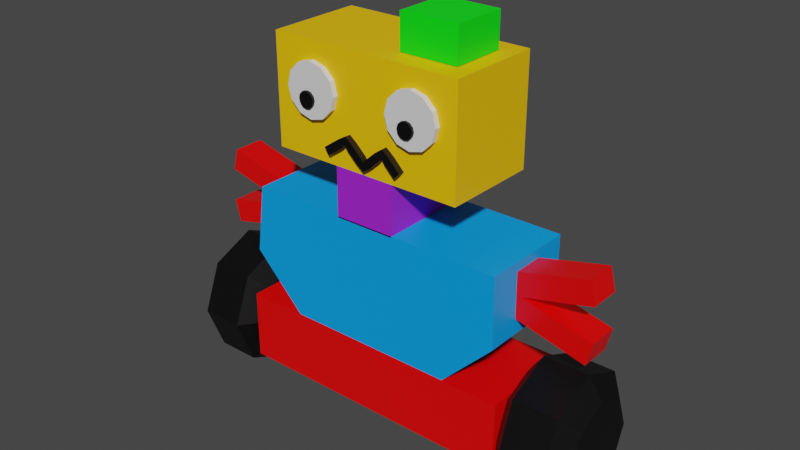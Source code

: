 # Source: Oppenheim.blend  (saved by Blender 2.82.7; exported with 4.5.12 LTS)
import bpy
from mathutils import Matrix  # noqa: F401  (used for matrix-valued properties, if any)

bpy.ops.wm.read_factory_settings(use_empty=True)
scene = bpy.context.scene
scene.name = 'Scene'

# ---- collections
col_collection = bpy.data.collections.new('Collection'); scene.collection.children.link(col_collection)

# ---- materials (node trees are filled in below, after node groups)
mat_oppenred = bpy.data.materials.new('OppenRed')
mat_oppenred.alpha_threshold = 0.0
mat_oppenred.use_transparent_shadow = False
mat_oppenred.diffuse_color = (1.0, 0.0, 0.0, 1.0)
mat_oppenred.line_color = (0.0, 0.0, 0.0, 1.0)
mat_oppenblue = bpy.data.materials.new('OppenBlue')
mat_oppenblue.use_transparent_shadow = False
mat_oppenblue.diffuse_color = (0.0, 0.3467, 1.0, 1.0)
mat_oppenpurple = bpy.data.materials.new('OppenPurple')
mat_oppenpurple.use_transparent_shadow = False
mat_oppenpurple.diffuse_color = (0.3712, 0.0185, 0.7157, 1.0)
mat_oppenyellow = bpy.data.materials.new('OppenYellow')
mat_oppenyellow.use_transparent_shadow = False
mat_oppenyellow.diffuse_color = (1.0, 0.5647, 0.0, 1.0)
mat_oppengreen = bpy.data.materials.new('OppenGreen')
mat_oppengreen.use_transparent_shadow = False
mat_oppengreen.diffuse_color = (0.0, 1.0, 0.006995, 1.0)
mat_oppenblack = bpy.data.materials.new('OppenBlack')
mat_oppenblack.use_transparent_shadow = False
mat_oppenblack.diffuse_color = (0.0, 0.0, 0.0, 1.0)
mat_oppenwhite = bpy.data.materials.new('OppenWhite')
mat_oppenwhite.use_transparent_shadow = False

# ---- material node trees
mat_oppenred.use_nodes = True; mat_oppenred.node_tree.nodes.clear()
_N = mat_oppenred.node_tree.nodes; _L = mat_oppenred.node_tree.links
n0 = _N.new('ShaderNodeOutputMaterial'); n0.name = 'Material Output'; n0.location = (300, 300)
n1 = _N.new('ShaderNodeBsdfPrincipled'); n1.name = 'Principled BSDF'; n1.location = (10, 300)
n1.distribution = 'GGX'
n1.subsurface_method = 'BURLEY'
n1.inputs[0].default_value = (1.0, 0.0, 0.0, 1.0)
n1.inputs[2].default_value = 0.4
n1.inputs[3].default_value = 1.45
n1.inputs[27].default_value = (0.0, 0.0, 0.0, 1.0)
n1.inputs[28].default_value = 1.0
_L.new(n1.outputs[0], n0.inputs[0])
n0.is_active_output = True
mat_oppenblue.use_nodes = True; mat_oppenblue.node_tree.nodes.clear()
_N = mat_oppenblue.node_tree.nodes; _L = mat_oppenblue.node_tree.links
n0 = _N.new('ShaderNodeOutputMaterial'); n0.name = 'Material Output'; n0.location = (300, 300)
n1 = _N.new('ShaderNodeBsdfPrincipled'); n1.name = 'Principled BSDF'; n1.location = (10, 300)
n1.distribution = 'GGX'
n1.subsurface_method = 'BURLEY'
n1.inputs[0].default_value = (0.0, 0.3467, 1.0, 1.0)
n1.inputs[3].default_value = 1.45
n1.inputs[27].default_value = (0.0, 0.0, 0.0, 1.0)
n1.inputs[28].default_value = 1.0
_L.new(n1.outputs[0], n0.inputs[0])
n0.is_active_output = True
mat_oppenpurple.use_nodes = True; mat_oppenpurple.node_tree.nodes.clear()
_N = mat_oppenpurple.node_tree.nodes; _L = mat_oppenpurple.node_tree.links
n0 = _N.new('ShaderNodeOutputMaterial'); n0.name = 'Material Output'; n0.location = (300, 300)
n1 = _N.new('ShaderNodeBsdfPrincipled'); n1.name = 'Principled BSDF'; n1.location = (10, 300)
n1.distribution = 'GGX'
n1.subsurface_method = 'BURLEY'
n1.inputs[0].default_value = (0.3712, 0.0185, 0.7157, 1.0)
n1.inputs[3].default_value = 1.45
n1.inputs[27].default_value = (0.0, 0.0, 0.0, 1.0)
n1.inputs[28].default_value = 1.0
_L.new(n1.outputs[0], n0.inputs[0])
n0.is_active_output = True
mat_oppenyellow.use_nodes = True; mat_oppenyellow.node_tree.nodes.clear()
_N = mat_oppenyellow.node_tree.nodes; _L = mat_oppenyellow.node_tree.links
n0 = _N.new('ShaderNodeOutputMaterial'); n0.name = 'Material Output'; n0.location = (300, 300)
n1 = _N.new('ShaderNodeBsdfPrincipled'); n1.name = 'Principled BSDF'; n1.location = (10, 300)
n1.distribution = 'GGX'
n1.subsurface_method = 'BURLEY'
n1.inputs[0].default_value = (1.0, 0.5647, 0.0, 1.0)
n1.inputs[3].default_value = 1.45
n1.inputs[27].default_value = (0.0, 0.0, 0.0, 1.0)
n1.inputs[28].default_value = 1.0
_L.new(n1.outputs[0], n0.inputs[0])
n0.is_active_output = True
mat_oppengreen.use_nodes = True; mat_oppengreen.node_tree.nodes.clear()
_N = mat_oppengreen.node_tree.nodes; _L = mat_oppengreen.node_tree.links
n0 = _N.new('ShaderNodeOutputMaterial'); n0.name = 'Material Output'; n0.location = (300, 300)
n1 = _N.new('ShaderNodeBsdfPrincipled'); n1.name = 'Principled BSDF'; n1.location = (10, 300)
n1.distribution = 'GGX'
n1.subsurface_method = 'BURLEY'
n1.inputs[0].default_value = (0.0, 1.0, 0.006995, 1.0)
n1.inputs[3].default_value = 1.45
n1.inputs[27].default_value = (0.0, 0.0, 0.0, 1.0)
n1.inputs[28].default_value = 1.0
_L.new(n1.outputs[0], n0.inputs[0])
n0.is_active_output = True
mat_oppenblack.use_nodes = True; mat_oppenblack.node_tree.nodes.clear()
_N = mat_oppenblack.node_tree.nodes; _L = mat_oppenblack.node_tree.links
n0 = _N.new('ShaderNodeOutputMaterial'); n0.name = 'Material Output'; n0.location = (300, 300)
n1 = _N.new('ShaderNodeBsdfPrincipled'); n1.name = 'Principled BSDF'; n1.location = (10, 300)
n1.distribution = 'GGX'
n1.subsurface_method = 'BURLEY'
n1.inputs[0].default_value = (0.0, 0.0, 0.0, 1.0)
n1.inputs[3].default_value = 1.45
n1.inputs[27].default_value = (0.0, 0.0, 0.0, 1.0)
n1.inputs[28].default_value = 1.0
_L.new(n1.outputs[0], n0.inputs[0])
n0.is_active_output = True
mat_oppenwhite.use_nodes = True; mat_oppenwhite.node_tree.nodes.clear()
_N = mat_oppenwhite.node_tree.nodes; _L = mat_oppenwhite.node_tree.links
n0 = _N.new('ShaderNodeOutputMaterial'); n0.name = 'Material Output'; n0.location = (300, 300)
n1 = _N.new('ShaderNodeBsdfPrincipled'); n1.name = 'Principled BSDF'; n1.location = (10, 300)
n1.distribution = 'GGX'
n1.subsurface_method = 'BURLEY'
n1.inputs[3].default_value = 1.45
n1.inputs[27].default_value = (0.0, 0.0, 0.0, 1.0)
n1.inputs[28].default_value = 1.0
_L.new(n1.outputs[0], n0.inputs[0])
n0.is_active_output = True

# ---- world
world_world = bpy.data.worlds.new('World'); scene.world = world_world
world_world.use_nodes = True; world_world.node_tree.nodes.clear()
_N = world_world.node_tree.nodes; _L = world_world.node_tree.links
n0 = _N.new('ShaderNodeOutputWorld'); n0.name = 'World Output'; n0.location = (300, 300)
n1 = _N.new('ShaderNodeBackground'); n1.name = 'Background'; n1.location = (10, 300)
n1.inputs[0].default_value = (0.05088, 0.05088, 0.05088, 1.0)
_L.new(n1.outputs[0], n0.inputs[0])
n0.is_active_output = True
world_world.color = (0.05088, 0.05088, 0.05088)
world_world.use_sun_shadow = False
world_world.sun_shadow_jitter_overblur = 0.0

# ---- meshes
me_cylinder = bpy.data.meshes.new('Cylinder')
me_cylinder.from_pydata([(1.742, 0.01639, -0.7974), (2.66, 0.01639, -0.7974), (1.742, 0.4034, -0.9685), (2.66, 0.4034, -0.9685), (1.742, 0.5636, -1.382), (2.66, 0.5636, -1.382), (1.742, 0.4034, -1.795), (2.66, 0.4034, -1.795), (1.742, 0.01639, -1.966), (2.66, 0.01639, -1.966), (1.742, -0.3706, -1.795), (2.66, -0.3706, -1.795), (1.742, -0.5309, -1.382), (2.66, -0.5309, -1.382), (1.742, -0.3706, -0.9685), (2.66, -0.3706, -0.9685), (1.923, 0.01639, -0.5322), (2.479, 0.01639, -0.5322), (2.479, 0.5789, -0.781), (1.923, 0.5789, -0.781), (2.479, 0.8119, -1.382), (1.923, 0.8119, -1.382), (2.479, 0.5789, -1.982), (1.923, 0.5789, -1.982), (2.479, 0.01639, -2.231), (1.923, 0.01639, -2.231), (2.479, -0.5461, -1.982), (1.923, -0.5461, -1.982), (2.479, -0.7791, -1.382), (1.923, -0.7791, -1.382), (2.479, -0.5461, -0.781), (1.923, -0.5461, -0.781), (1.732, -0.5844, -0.9378), (1.732, 0.6172, -0.9378), (1.732, -0.5844, -1.813), (1.732, 0.6172, -1.813), (-1.874, -0.5844, -0.9378), (-1.874, 0.6172, -0.9378), (-1.874, -0.5844, -1.813), (-1.874, 0.6172, -1.813), (-1.117, 0.6172, -0.9309), (-1.117, -0.5844, -0.9309), (-1.763, 0.6172, -0.2736), (-1.763, -0.5844, -0.2736), (1.02, 0.6172, -0.9309), (1.02, -0.5844, -0.9309), (1.666, 0.6172, -0.2736), (1.666, -0.5844, -0.2736), (-1.649, 0.6172, 0.5927), (-1.649, -0.5844, 0.5927), (1.657, 0.6172, 0.5927), (1.657, -0.5844, 0.5927), (0.311, -0.5844, 1.2), (0.311, 0.6172, 1.2), (0.311, -0.5844, 0.5776), (0.311, 0.6172, 0.5776), (-0.4524, -0.5844, 1.2), (-0.4524, 0.6172, 1.2), (-0.4524, -0.5844, 0.5776), (-0.4524, 0.6172, 0.5776), (1.146, -0.5844, 2.545), (1.146, 0.6172, 2.545), (1.146, -0.5844, 1.201), (1.146, 0.6172, 1.201), (-1.287, -0.5844, 2.545), (-1.287, 0.6172, 2.545), (-1.287, -0.5844, 1.201), (-1.287, 0.6172, 1.201), (0.9422, -0.3277, 2.978), (0.9422, 0.3605, 2.978), (0.9422, -0.3277, 2.553), (0.9422, 0.3605, 2.553), (0.2159, -0.3277, 2.978), (0.2159, 0.3605, 2.978), (0.2159, -0.3277, 2.553), (0.2159, 0.3605, 2.553), (-2.795, 0.01639, -0.7974), (-1.876, 0.01639, -0.7974), (-2.795, 0.4034, -0.9685), (-1.876, 0.4034, -0.9685), (-2.795, 0.5636, -1.382), (-1.876, 0.5636, -1.382), (-2.795, 0.4034, -1.795), (-1.876, 0.4034, -1.795), (-2.795, 0.01639, -1.966), (-1.876, 0.01639, -1.966), (-2.795, -0.3706, -1.795), (-1.876, -0.3706, -1.795), (-2.795, -0.5309, -1.382), (-1.876, -0.5309, -1.382), (-2.795, -0.3706, -0.9685), (-1.876, -0.3706, -0.9685), (-2.614, 0.01639, -0.5322), (-2.058, 0.01639, -0.5322), (-2.058, 0.5789, -0.781), (-2.614, 0.5789, -0.781), (-2.058, 0.8119, -1.382), (-2.614, 0.8119, -1.382), (-2.058, 0.5789, -1.982), (-2.614, 0.5789, -1.982), (-2.058, 0.01639, -2.231), (-2.614, 0.01639, -2.231), (-2.058, -0.5461, -1.982), (-2.614, -0.5461, -1.982), (-2.058, -0.7791, -1.382), (-2.614, -0.7791, -1.382), (-2.058, -0.5461, -0.781), (-2.614, -0.5461, -0.781), (2.507, -0.1794, 0.6905), (2.507, 0.2122, 0.6905), (2.575, -0.1794, 0.4136), (2.575, 0.2122, 0.4136), (1.366, -0.1794, 0.4078), (1.366, 0.2122, 0.4078), (1.435, -0.1794, 0.1309), (1.435, 0.2122, 0.1309), (2.594, -0.1794, -0.017), (2.594, 0.2122, -0.017), (2.526, -0.1794, -0.294), (2.526, 0.2122, -0.294), (1.453, -0.1794, 0.2648), (1.453, 0.2122, 0.2648), (1.385, -0.1794, -0.01217), (1.385, 0.2122, -0.01217), (-2.594, 0.2122, -0.017), (-2.594, -0.1794, -0.017), (-2.525, 0.2122, -0.294), (-2.525, -0.1794, -0.294), (-1.453, 0.2122, 0.2648), (-1.453, -0.1794, 0.2648), (-1.384, 0.2122, -0.01217), (-1.384, -0.1794, -0.01217), (0.4146, -0.5617, 1.325), (0.4854, -0.5617, 1.395), (0.4854, -0.6611, 1.395), (0.4146, -0.6611, 1.325), (0.251, -0.5617, 1.511), (0.2539, -0.5617, 1.61), (0.2539, -0.6611, 1.61), (0.251, -0.6611, 1.511), (-0.004726, -0.5617, 1.28), (-0.003121, -0.5617, 1.379), (-0.003121, -0.6611, 1.379), (-0.004726, -0.6611, 1.28), (-0.2547, -0.5617, 1.517), (-0.2469, -0.5617, 1.616), (-0.2469, -0.6611, 1.616), (-0.2547, -0.6611, 1.517), (-0.4946, -0.5617, 1.336), (-0.5514, -0.5617, 1.418), (-0.5514, -0.6611, 1.418), (-0.4946, -0.6611, 1.336), (0.2829, -0.5617, 1.459), (0.3537, -0.5617, 1.528), (0.3537, -0.6611, 1.528), (0.2829, -0.6611, 1.459), (0.3488, -0.5617, 1.392), (0.4196, -0.5617, 1.462), (0.4196, -0.6611, 1.462), (0.3488, -0.6611, 1.392), (0.09342, -0.5617, 1.35), (0.02691, -0.5617, 1.424), (0.02691, -0.6611, 1.424), (0.09342, -0.6611, 1.35), (0.1575, -0.5617, 1.408), (0.091, -0.5617, 1.482), (0.091, -0.6611, 1.482), (0.1575, -0.6611, 1.408), (0.2216, -0.5617, 1.466), (0.1551, -0.5617, 1.54), (0.1551, -0.6611, 1.54), (0.2216, -0.6611, 1.466), (-0.2235, -0.5617, 1.472), (-0.1546, -0.5617, 1.543), (-0.1546, -0.6611, 1.543), (-0.2235, -0.6611, 1.472), (-0.1618, -0.5617, 1.412), (-0.09293, -0.5617, 1.484), (-0.09293, -0.6611, 1.484), (-0.1618, -0.6611, 1.412), (-0.1001, -0.5617, 1.353), (-0.03121, -0.5617, 1.425), (-0.03121, -0.6611, 1.425), (-0.1001, -0.6611, 1.353), (-0.4265, -0.5617, 1.384), (-0.4834, -0.5617, 1.465), (-0.4834, -0.6611, 1.465), (-0.4265, -0.6611, 1.384), (-0.3585, -0.5617, 1.431), (-0.4153, -0.5617, 1.513), (-0.4153, -0.6611, 1.513), (-0.3585, -0.6611, 1.431), (-0.2904, -0.5617, 1.479), (-0.3473, -0.5617, 1.56), (-0.3473, -0.6611, 1.56), (-0.2904, -0.6611, 1.479), (0.6081, -0.5273, 2.332), (0.5685, -0.6521, 2.001), (0.7722, -0.5273, 2.288), (0.6189, -0.6521, 1.988), (0.8923, -0.5273, 2.168), (0.6559, -0.6521, 1.951), (0.9363, -0.5273, 2.004), (0.6694, -0.6521, 1.9), (0.8923, -0.5273, 1.84), (0.6559, -0.6521, 1.85), (0.7722, -0.5273, 1.72), (0.6189, -0.6521, 1.813), (0.6081, -0.5273, 1.676), (0.5685, -0.6521, 1.8), (0.444, -0.5273, 1.72), (0.5181, -0.6521, 1.813), (0.3238, -0.5273, 1.84), (0.4811, -0.6521, 1.85), (0.2799, -0.5273, 2.004), (0.4676, -0.6521, 1.9), (0.3238, -0.5273, 2.168), (0.4811, -0.6521, 1.951), (0.444, -0.5273, 2.288), (0.5181, -0.6521, 1.988), (0.7722, -0.6521, 2.288), (0.6081, -0.6521, 2.332), (0.8923, -0.6521, 2.168), (0.9363, -0.6521, 2.004), (0.8923, -0.6521, 1.84), (0.7722, -0.6521, 1.72), (0.6081, -0.6521, 1.676), (0.444, -0.6521, 1.72), (0.3238, -0.6521, 1.84), (0.2799, -0.6521, 2.004), (0.3238, -0.6521, 2.168), (0.444, -0.6521, 2.288), (0.6189, -0.683, 1.988), (0.5685, -0.683, 2.001), (0.6559, -0.683, 1.951), (0.6694, -0.683, 1.9), (0.6559, -0.683, 1.85), (0.6189, -0.683, 1.813), (0.5685, -0.683, 1.8), (0.5181, -0.683, 1.813), (0.4811, -0.683, 1.85), (0.4676, -0.683, 1.9), (0.4811, -0.683, 1.951), (0.5181, -0.683, 1.988), (-0.7402, -0.5273, 2.332), (-0.7798, -0.6521, 2.001), (-0.5761, -0.5273, 2.288), (-0.7293, -0.6521, 1.988), (-0.456, -0.5273, 2.168), (-0.6924, -0.6521, 1.951), (-0.412, -0.5273, 2.004), (-0.6789, -0.6521, 1.9), (-0.456, -0.5273, 1.84), (-0.6924, -0.6521, 1.85), (-0.5761, -0.5273, 1.72), (-0.7293, -0.6521, 1.813), (-0.7402, -0.5273, 1.676), (-0.7798, -0.6521, 1.8), (-0.9043, -0.5273, 1.72), (-0.8302, -0.6521, 1.813), (-1.024, -0.5273, 1.84), (-0.8672, -0.6521, 1.85), (-1.068, -0.5273, 2.004), (-0.8807, -0.6521, 1.9), (-1.024, -0.5273, 2.168), (-0.8672, -0.6521, 1.951), (-0.9043, -0.5273, 2.288), (-0.8302, -0.6521, 1.988), (-0.5761, -0.6521, 2.288), (-0.7402, -0.6521, 2.332), (-0.456, -0.6521, 2.168), (-0.412, -0.6521, 2.004), (-0.456, -0.6521, 1.84), (-0.5761, -0.6521, 1.72), (-0.7402, -0.6521, 1.676), (-0.9043, -0.6521, 1.72), (-1.024, -0.6521, 1.84), (-1.068, -0.6521, 2.004), (-1.024, -0.6521, 2.168), (-0.9043, -0.6521, 2.288), (-0.7293, -0.683, 1.988), (-0.7798, -0.683, 2.001), (-0.6924, -0.683, 1.951), (-0.6789, -0.683, 1.9), (-0.6924, -0.683, 1.85), (-0.7293, -0.683, 1.813), (-0.7798, -0.683, 1.8), (-0.8302, -0.683, 1.813), (-0.8672, -0.683, 1.85), (-0.8807, -0.683, 1.9), (-0.8672, -0.683, 1.951), (-0.8302, -0.683, 1.988)], [], [(17, 1, 3, 18), (18, 3, 5, 20), (20, 5, 7, 22), (22, 7, 9, 24), (24, 9, 11, 26), (26, 11, 13, 28), (3, 1, 15, 13, 11, 9, 7, 5), (28, 13, 15, 30), (30, 15, 1, 17), (0, 2, 4, 6, 8, 10, 12, 14), (14, 31, 16, 0), (31, 30, 17, 16), (12, 29, 31, 14), (29, 28, 30, 31), (10, 27, 29, 12), (27, 26, 28, 29), (8, 25, 27, 10), (25, 24, 26, 27), (6, 23, 25, 8), (23, 22, 24, 25), (4, 21, 23, 6), (21, 20, 22, 23), (2, 19, 21, 4), (19, 18, 20, 21), (0, 16, 19, 2), (16, 17, 18, 19), (39, 38, 36, 37), (33, 32, 34, 35), (40, 41, 43, 42), (47, 46, 50, 51), (46, 47, 45, 44), (41, 40, 44, 45), (42, 46, 44, 40), (49, 51, 50, 48), (42, 43, 49, 48), (55, 54, 58, 59), (57, 56, 52, 53), (67, 66, 64, 65), (61, 60, 62, 63), (68, 72, 74, 70), (71, 70, 74, 75), (75, 74, 72, 73), (73, 69, 71, 75), (69, 68, 70, 71), (73, 72, 68, 69), (47, 43, 41, 45), (42, 48, 50, 46), (43, 47, 51, 49), (36, 32, 33, 37), (37, 33, 35, 39), (34, 38, 39, 35), (32, 36, 38, 34), (52, 54, 55, 53), (53, 55, 59, 57), (58, 56, 57, 59), (56, 58, 54, 52), (64, 60, 61, 65), (65, 61, 63, 67), (62, 66, 67, 63), (60, 64, 66, 62), (93, 77, 79, 94), (94, 79, 81, 96), (96, 81, 83, 98), (98, 83, 85, 100), (100, 85, 87, 102), (102, 87, 89, 104), (79, 77, 91, 89, 87, 85, 83, 81), (104, 89, 91, 106), (106, 91, 77, 93), (76, 78, 80, 82, 84, 86, 88, 90), (90, 107, 92, 76), (107, 106, 93, 92), (88, 105, 107, 90), (105, 104, 106, 107), (86, 103, 105, 88), (103, 102, 104, 105), (84, 101, 103, 86), (101, 100, 102, 103), (82, 99, 101, 84), (99, 98, 100, 101), (80, 97, 99, 82), (97, 96, 98, 99), (78, 95, 97, 80), (95, 94, 96, 97), (76, 92, 95, 78), (92, 93, 94, 95), (115, 114, 112, 113), (109, 108, 110, 111), (112, 108, 109, 113), (113, 109, 111, 115), (110, 114, 115, 111), (123, 122, 120, 121), (117, 116, 118, 119), (120, 116, 117, 121), (121, 117, 119, 123), (118, 122, 123, 119), (131, 130, 128, 129), (125, 124, 126, 127), (128, 124, 125, 129), (126, 130, 131, 127), (124, 128, 130, 126), (132, 133, 134, 135), (151, 150, 149, 148), (136, 137, 153, 152), (137, 138, 154, 153), (138, 139, 155, 154), (139, 136, 152, 155), (152, 153, 157, 156), (153, 154, 158, 157), (154, 155, 159, 158), (155, 152, 156, 159), (156, 157, 133, 132), (157, 158, 134, 133), (158, 159, 135, 134), (159, 156, 132, 135), (140, 141, 161, 160), (141, 142, 162, 161), (142, 143, 163, 162), (143, 140, 160, 163), (160, 161, 165, 164), (161, 162, 166, 165), (162, 163, 167, 166), (163, 160, 164, 167), (164, 165, 169, 168), (165, 166, 170, 169), (166, 167, 171, 170), (167, 164, 168, 171), (168, 169, 137, 136), (169, 170, 138, 137), (170, 171, 139, 138), (171, 168, 136, 139), (144, 145, 173, 172), (145, 146, 174, 173), (146, 147, 175, 174), (147, 144, 172, 175), (172, 173, 177, 176), (173, 174, 178, 177), (174, 175, 179, 178), (175, 172, 176, 179), (176, 177, 181, 180), (177, 178, 182, 181), (178, 179, 183, 182), (179, 176, 180, 183), (180, 181, 141, 140), (181, 182, 142, 141), (182, 183, 143, 142), (183, 180, 140, 143), (148, 149, 185, 184), (149, 150, 186, 185), (150, 151, 187, 186), (151, 148, 184, 187), (184, 185, 189, 188), (185, 186, 190, 189), (186, 187, 191, 190), (187, 184, 188, 191), (188, 189, 193, 192), (189, 190, 194, 193), (190, 191, 195, 194), (191, 188, 192, 195), (192, 193, 145, 144), (193, 194, 146, 145), (194, 195, 147, 146), (195, 192, 144, 147), (196, 221, 220, 198), (198, 220, 222, 200), (200, 222, 223, 202), (202, 223, 224, 204), (204, 224, 225, 206), (206, 225, 226, 208), (208, 226, 227, 210), (210, 227, 228, 212), (212, 228, 229, 214), (214, 229, 230, 216), (205, 203, 235, 236), (216, 230, 231, 218), (218, 231, 221, 196), (196, 198, 200, 202, 204, 206, 208, 210, 212, 214, 216, 218), (197, 199, 220, 221), (199, 201, 222, 220), (201, 203, 223, 222), (203, 205, 224, 223), (205, 207, 225, 224), (207, 209, 226, 225), (209, 211, 227, 226), (211, 213, 228, 227), (213, 215, 229, 228), (215, 217, 230, 229), (217, 219, 231, 230), (219, 197, 221, 231), (232, 233, 243, 242, 241, 240, 239, 238, 237, 236, 235, 234), (219, 217, 242, 243), (199, 197, 233, 232), (213, 211, 239, 240), (207, 205, 236, 237), (197, 219, 243, 233), (201, 199, 232, 234), (215, 213, 240, 241), (209, 207, 237, 238), (203, 201, 234, 235), (217, 215, 241, 242), (211, 209, 238, 239), (244, 269, 268, 246), (246, 268, 270, 248), (248, 270, 271, 250), (250, 271, 272, 252), (252, 272, 273, 254), (254, 273, 274, 256), (256, 274, 275, 258), (258, 275, 276, 260), (260, 276, 277, 262), (262, 277, 278, 264), (253, 251, 283, 284), (264, 278, 279, 266), (266, 279, 269, 244), (244, 246, 248, 250, 252, 254, 256, 258, 260, 262, 264, 266), (245, 247, 268, 269), (247, 249, 270, 268), (249, 251, 271, 270), (251, 253, 272, 271), (253, 255, 273, 272), (255, 257, 274, 273), (257, 259, 275, 274), (259, 261, 276, 275), (261, 263, 277, 276), (263, 265, 278, 277), (265, 267, 279, 278), (267, 245, 269, 279), (280, 281, 291, 290, 289, 288, 287, 286, 285, 284, 283, 282), (267, 265, 290, 291), (247, 245, 281, 280), (261, 259, 287, 288), (255, 253, 284, 285), (245, 267, 291, 281), (249, 247, 280, 282), (263, 261, 288, 289), (257, 255, 285, 286), (251, 249, 282, 283), (265, 263, 289, 290), (259, 257, 286, 287)])
me_cylinder.polygons.foreach_set('material_index', [5, 5, 5, 5, 5, 5, 5, 5, 5, 5, 5, 5, 5, 5, 5, 5, 5, 5, 5, 5, 5, 5, 5, 5, 5, 5, 0, 0, 1, 1, 1, 1, 1, 1, 1, 2, 2, 3, 3, 4, 4, 4, 4, 4, 4, 1, 1, 1, 0, 0, 0, 0, 2, 2, 2, 2, 3, 3, 3, 3, 5, 5, 5, 5, 5, 5, 5, 5, 5, 5, 5, 5, 5, 5, 5, 5, 5, 5, 5, 5, 5, 5, 5, 5, 5, 5, 0, 0, 0, 0, 0, 0, 0, 0, 0, 0, 0, 0, 0, 0, 0, 5, 5, 5, 5, 5, 5, 5, 5, 5, 5, 5, 5, 5, 5, 5, 5, 5, 5, 5, 5, 5, 5, 5, 5, 5, 5, 5, 5, 5, 5, 5, 5, 5, 5, 5, 5, 5, 5, 5, 5, 5, 5, 5, 5, 5, 5, 5, 5, 5, 5, 5, 5, 5, 5, 5, 5, 5, 5, 5, 5, 5, 5, 6, 6, 6, 6, 6, 6, 6, 6, 6, 6, 5, 6, 6, 6, 6, 6, 6, 6, 6, 6, 6, 6, 6, 6, 6, 6, 5, 5, 5, 5, 5, 5, 5, 5, 5, 5, 5, 5, 6, 6, 6, 6, 6, 6, 6, 6, 6, 6, 5, 6, 6, 6, 6, 6, 6, 6, 6, 6, 6, 6, 6, 6, 6, 6, 5, 5, 5, 5, 5, 5, 5, 5, 5, 5, 5, 5])
_uv = me_cylinder.uv_layers.new(name='UVMap')
_uv.uv.foreach_set('vector', [1.0, 0.8333, 1.0, 1.0, 0.875, 1.0, 0.875, 0.8333, 0.875, 0.8333, 0.875, 1.0, 0.75, 1.0, 0.75, 0.8333, 0.75, 0.8333, 0.75, 1.0, 0.625, 1.0, 0.625, 0.8333, 0.625, 0.8333, 0.625, 1.0, 0.5, 1.0, 0.5, 0.8333, 0.5, 0.8333, 0.5, 1.0, 0.375, 1.0, 0.375, 0.8333, 0.375, 0.8333, 0.375, 1.0, 0.25, 1.0, 0.25, 0.8333, 0.4197, 0.4197, 0.25, 0.49, 0.08029, 0.4197, 0.01, 0.25, 0.08029, 0.08029, 0.25, 0.01, 0.4197, 0.08029, 0.49, 0.25, 0.25, 0.8333, 0.25, 1.0, 0.125, 1.0, 0.125, 0.8333, 0.125, 0.8333, 0.125, 1.0, 0.0, 1.0, 0.0, 0.8333, 0.75, 0.49, 0.9197, 0.4197, 0.99, 0.25, 0.9197, 0.08029, 0.75, 0.01, 0.5803, 0.08029, 0.51, 0.25, 0.5803, 0.4197, 0.125, 0.5, 0.125, 0.6667, 0.0, 0.6667, 0.0, 0.5, 0.125, 0.6667, 0.125, 0.8333, 0.0, 0.8333, 0.0, 0.6667, 0.25, 0.5, 0.25, 0.6667, 0.125, 0.6667, 0.125, 0.5, 0.25, 0.6667, 0.25, 0.8333, 0.125, 0.8333, 0.125, 0.6667, 0.375, 0.5, 0.375, 0.6667, 0.25, 0.6667, 0.25, 0.5, 0.375, 0.6667, 0.375, 0.8333, 0.25, 0.8333, 0.25, 0.6667, 0.5, 0.5, 0.5, 0.6667, 0.375, 0.6667, 0.375, 0.5, 0.5, 0.6667, 0.5, 0.8333, 0.375, 0.8333, 0.375, 0.6667, 0.625, 0.5, 0.625, 0.6667, 0.5, 0.6667, 0.5, 0.5, 0.625, 0.6667, 0.625, 0.8333, 0.5, 0.8333, 0.5, 0.6667, 0.75, 0.5, 0.75, 0.6667, 0.625, 0.6667, 0.625, 0.5, 0.75, 0.6667, 0.75, 0.8333, 0.625, 0.8333, 0.625, 0.6667, 0.875, 0.5, 0.875, 0.6667, 0.75, 0.6667, 0.75, 0.5, 0.875, 0.6667, 0.875, 0.8333, 0.75, 0.8333, 0.75, 0.6667, 1.0, 0.5, 1.0, 0.6667, 0.875, 0.6667, 0.875, 0.5, 1.0, 0.6667, 1.0, 0.8333, 0.875, 0.8333, 0.875, 0.6667, 0.375, 0.0, 0.625, 0.0, 0.625, 0.25, 0.375, 0.25, 0.375, 0.5, 0.625, 0.5, 0.625, 0.75, 0.375, 0.75, 0.375, 0.0, 0.625, 0.0, 0.625, 0.25, 0.375, 0.25, 0.625, 0.5, 0.375, 0.5, 0.375, 0.5, 0.625, 0.5, 0.375, 0.5, 0.625, 0.5, 0.625, 0.75, 0.375, 0.75, 0.625, 1.0, 0.375, 1.0, 0.375, 0.75, 0.625, 0.75, 0.125, 0.5, 0.375, 0.5, 0.375, 0.75, 0.125, 0.75, 0.625, 0.25, 0.625, 0.5, 0.375, 0.5, 0.375, 0.25, 0.375, 0.25, 0.625, 0.25, 0.625, 0.25, 0.375, 0.25, 0.375, 0.75, 0.625, 0.75, 0.625, 1.0, 0.375, 1.0, 0.375, 0.25, 0.625, 0.25, 0.625, 0.5, 0.375, 0.5, 0.375, 0.0, 0.625, 0.0, 0.625, 0.25, 0.375, 0.25, 0.375, 0.5, 0.625, 0.5, 0.625, 0.75, 0.375, 0.75, 0.625, 0.5, 0.875, 0.5, 0.875, 0.75, 0.625, 0.75, 0.375, 0.75, 0.625, 0.75, 0.625, 1.0, 0.375, 1.0, 0.375, 0.0, 0.625, 0.0, 0.625, 0.25, 0.375, 0.25, 0.125, 0.5, 0.375, 0.5, 0.375, 0.75, 0.125, 0.75, 0.375, 0.5, 0.625, 0.5, 0.625, 0.75, 0.375, 0.75, 0.375, 0.25, 0.625, 0.25, 0.625, 0.5, 0.375, 0.5, 0.625, 0.5, 0.875, 0.5, 0.875, 0.75, 0.625, 0.75, 0.125, 0.5, 0.125, 0.5, 0.375, 0.5, 0.375, 0.5, 0.875, 0.5, 0.625, 0.5, 0.625, 0.5, 0.875, 0.5, 0.625, 0.25, 0.625, 0.5, 0.375, 0.5, 0.375, 0.25, 0.125, 0.5, 0.375, 0.5, 0.375, 0.75, 0.125, 0.75, 0.625, 0.75, 0.625, 1.0, 0.375, 1.0, 0.375, 0.75, 0.625, 0.5, 0.875, 0.5, 0.875, 0.75, 0.625, 0.75, 0.625, 0.5, 0.625, 0.75, 0.375, 0.75, 0.375, 0.5, 0.375, 0.5, 0.375, 0.75, 0.125, 0.75, 0.125, 0.5, 0.625, 0.0, 0.625, 0.25, 0.375, 0.25, 0.375, 0.0, 0.875, 0.5, 0.875, 0.75, 0.625, 0.75, 0.625, 0.5, 0.625, 0.25, 0.625, 0.5, 0.375, 0.5, 0.375, 0.25, 0.125, 0.5, 0.375, 0.5, 0.375, 0.75, 0.125, 0.75, 0.625, 0.75, 0.625, 1.0, 0.375, 1.0, 0.375, 0.75, 0.625, 0.5, 0.875, 0.5, 0.875, 0.75, 0.625, 0.75, 1.0, 0.8333, 1.0, 1.0, 0.875, 1.0, 0.875, 0.8333, 0.875, 0.8333, 0.875, 1.0, 0.75, 1.0, 0.75, 0.8333, 0.75, 0.8333, 0.75, 1.0, 0.625, 1.0, 0.625, 0.8333, 0.625, 0.8333, 0.625, 1.0, 0.5, 1.0, 0.5, 0.8333, 0.5, 0.8333, 0.5, 1.0, 0.375, 1.0, 0.375, 0.8333, 0.375, 0.8333, 0.375, 1.0, 0.25, 1.0, 0.25, 0.8333, 0.4197, 0.4197, 0.25, 0.49, 0.08029, 0.4197, 0.01, 0.25, 0.08029, 0.08029, 0.25, 0.01, 0.4197, 0.08029, 0.49, 0.25, 0.25, 0.8333, 0.25, 1.0, 0.125, 1.0, 0.125, 0.8333, 0.125, 0.8333, 0.125, 1.0, 0.0, 1.0, 0.0, 0.8333, 0.75, 0.49, 0.9197, 0.4197, 0.99, 0.25, 0.9197, 0.08029, 0.75, 0.01, 0.5803, 0.08029, 0.51, 0.25, 0.5803, 0.4197, 0.125, 0.5, 0.125, 0.6667, 0.0, 0.6667, 0.0, 0.5, 0.125, 0.6667, 0.125, 0.8333, 0.0, 0.8333, 0.0, 0.6667, 0.25, 0.5, 0.25, 0.6667, 0.125, 0.6667, 0.125, 0.5, 0.25, 0.6667, 0.25, 0.8333, 0.125, 0.8333, 0.125, 0.6667, 0.375, 0.5, 0.375, 0.6667, 0.25, 0.6667, 0.25, 0.5, 0.375, 0.6667, 0.375, 0.8333, 0.25, 0.8333, 0.25, 0.6667, 0.5, 0.5, 0.5, 0.6667, 0.375, 0.6667, 0.375, 0.5, 0.5, 0.6667, 0.5, 0.8333, 0.375, 0.8333, 0.375, 0.6667, 0.625, 0.5, 0.625, 0.6667, 0.5, 0.6667, 0.5, 0.5, 0.625, 0.6667, 0.625, 0.8333, 0.5, 0.8333, 0.5, 0.6667, 0.75, 0.5, 0.75, 0.6667, 0.625, 0.6667, 0.625, 0.5, 0.75, 0.6667, 0.75, 0.8333, 0.625, 0.8333, 0.625, 0.6667, 0.875, 0.5, 0.875, 0.6667, 0.75, 0.6667, 0.75, 0.5, 0.875, 0.6667, 0.875, 0.8333, 0.75, 0.8333, 0.75, 0.6667, 1.0, 0.5, 1.0, 0.6667, 0.875, 0.6667, 0.875, 0.5, 1.0, 0.6667, 1.0, 0.8333, 0.875, 0.8333, 0.875, 0.6667, 0.375, 0.0, 0.625, 0.0, 0.625, 0.25, 0.375, 0.25, 0.375, 0.5, 0.625, 0.5, 0.625, 0.75, 0.375, 0.75, 0.625, 0.25, 0.625, 0.5, 0.375, 0.5, 0.375, 0.25, 0.125, 0.5, 0.375, 0.5, 0.375, 0.75, 0.125, 0.75, 0.625, 0.75, 0.625, 1.0, 0.375, 1.0, 0.375, 0.75, 0.375, 0.0, 0.625, 0.0, 0.625, 0.25, 0.375, 0.25, 0.375, 0.5, 0.625, 0.5, 0.625, 0.75, 0.375, 0.75, 0.625, 0.25, 0.625, 0.5, 0.375, 0.5, 0.375, 0.25, 0.125, 0.5, 0.375, 0.5, 0.375, 0.75, 0.125, 0.75, 0.625, 0.75, 0.625, 1.0, 0.375, 1.0, 0.375, 0.75, 0.375, 0.0, 0.625, 0.0, 0.625, 0.25, 0.375, 0.25, 0.375, 0.5, 0.625, 0.5, 0.625, 0.75, 0.375, 0.75, 0.625, 0.25, 0.625, 0.5, 0.375, 0.5, 0.375, 0.25, 0.625, 0.75, 0.625, 1.0, 0.375, 1.0, 0.375, 0.75, 0.625, 0.5, 0.875, 0.5, 0.875, 0.75, 0.625, 0.75, 0.0, 0.0, 0.0, 0.0, 0.0, 0.0, 0.0, 0.0, 0.0, 0.0, 0.0, 0.0, 0.0, 0.0, 0.0, 0.0, 0.0, 0.0, 0.0, 0.0, 0.0, 0.0, 0.0, 0.0, 0.0, 0.0, 0.0, 0.0, 0.0, 0.0, 0.0, 0.0, 0.0, 0.0, 0.0, 0.0, 0.0, 0.0, 0.0, 0.0, 0.0, 0.0, 0.0, 0.0, 0.0, 0.0, 0.0, 0.0, 0.0, 0.0, 0.0, 0.0, 0.0, 0.0, 0.0, 0.0, 0.0, 0.0, 0.0, 0.0, 0.0, 0.0, 0.0, 0.0, 0.0, 0.0, 0.0, 0.0, 0.0, 0.0, 0.0, 0.0, 0.0, 0.0, 0.0, 0.0, 0.0, 0.0, 0.0, 0.0, 0.0, 0.0, 0.0, 0.0, 0.0, 0.0, 0.0, 0.0, 0.0, 0.0, 0.0, 0.0, 0.0, 0.0, 0.0, 0.0, 0.0, 0.0, 0.0, 0.0, 0.0, 0.0, 0.0, 0.0, 0.0, 0.0, 0.0, 0.0, 0.0, 0.0, 0.0, 0.0, 0.0, 0.0, 0.0, 0.0, 0.0, 0.0, 0.0, 0.0, 0.0, 0.0, 0.0, 0.0, 0.0, 0.0, 0.0, 0.0, 0.0, 0.0, 0.0, 0.0, 0.0, 0.0, 0.0, 0.0, 0.0, 0.0, 0.0, 0.0, 0.0, 0.0, 0.0, 0.0, 0.0, 0.0, 0.0, 0.0, 0.0, 0.0, 0.0, 0.0, 0.0, 0.0, 0.0, 0.0, 0.0, 0.0, 0.0, 0.0, 0.0, 0.0, 0.0, 0.0, 0.0, 0.0, 0.0, 0.0, 0.0, 0.0, 0.0, 0.0, 0.0, 0.0, 0.0, 0.0, 0.0, 0.0, 0.0, 0.0, 0.0, 0.0, 0.0, 0.0, 0.0, 0.0, 0.0, 0.0, 0.0, 0.0, 0.0, 0.0, 0.0, 0.0, 0.0, 0.0, 0.0, 0.0, 0.0, 0.0, 0.0, 0.0, 0.0, 0.0, 0.0, 0.0, 0.0, 0.0, 0.0, 0.0, 0.0, 0.0, 0.0, 0.0, 0.0, 0.0, 0.0, 0.0, 0.0, 0.0, 0.0, 0.0, 0.0, 0.0, 0.0, 0.0, 0.0, 0.0, 0.0, 0.0, 0.0, 0.0, 0.0, 0.0, 0.0, 0.0, 0.0, 0.0, 0.0, 0.0, 0.0, 0.0, 0.0, 0.0, 0.0, 0.0, 0.0, 0.0, 0.0, 0.0, 0.0, 0.0, 0.0, 0.0, 0.0, 0.0, 0.0, 0.0, 0.0, 0.0, 0.0, 0.0, 0.0, 0.0, 0.0, 0.0, 0.0, 0.0, 0.0, 0.0, 0.0, 0.0, 0.0, 0.0, 0.0, 0.0, 0.0, 0.0, 0.0, 0.0, 0.0, 0.0, 0.0, 0.0, 0.0, 0.0, 0.0, 0.0, 0.0, 0.0, 0.0, 0.0, 0.0, 0.0, 0.0, 0.0, 0.0, 0.0, 0.0, 0.0, 0.0, 0.0, 0.0, 0.0, 0.0, 0.0, 0.0, 0.0, 0.0, 0.0, 0.0, 0.0, 0.0, 0.0, 0.0, 0.0, 0.0, 0.0, 0.0, 0.0, 0.0, 0.0, 0.0, 0.0, 0.0, 0.0, 0.0, 0.0, 0.0, 0.0, 0.0, 0.0, 0.0, 0.0, 0.0, 0.0, 0.0, 0.0, 0.0, 0.0, 0.0, 0.0, 0.0, 0.0, 0.0, 0.0, 0.0, 0.0, 0.0, 0.0, 0.0, 0.0, 0.0, 0.0, 0.0, 0.0, 0.0, 0.0, 0.0, 0.0, 0.0, 0.0, 0.0, 0.0, 0.0, 0.0, 0.0, 0.0, 0.0, 0.0, 0.0, 0.0, 0.0, 0.0, 0.0, 0.0, 0.0, 0.0, 0.0, 0.0, 0.0, 0.0, 0.0, 0.0, 0.0, 0.0, 0.0, 0.0, 0.0, 0.0, 0.0, 0.0, 0.0, 0.0, 0.0, 0.0, 0.0, 0.0, 0.0, 0.0, 0.0, 0.0, 0.0, 0.0, 0.0, 0.0, 0.0, 0.0, 0.0, 0.0, 0.0, 0.0, 0.0, 0.0, 0.0, 0.0, 0.0, 0.0, 0.0, 0.0, 0.0, 0.0, 0.0, 0.0, 0.0, 0.0, 0.0, 0.0, 0.0, 0.0, 0.0, 0.0, 0.0, 0.0, 0.0, 0.0, 0.0, 0.0, 0.0, 0.0, 0.0, 0.0, 0.0, 0.0, 0.0, 0.0, 0.0, 0.0, 0.0, 0.0, 0.0, 0.0, 0.0, 0.0, 0.0, 0.0, 0.0, 0.0, 0.0, 0.0, 0.0, 0.0, 0.0, 0.0, 0.0, 0.0, 0.0, 0.0, 0.0, 0.0, 0.0, 0.0, 0.0, 0.0, 0.0, 0.0, 0.0, 0.0, 0.0, 0.0, 0.0, 0.0, 0.0, 0.0, 0.0, 0.0, 0.0, 0.0, 0.0, 0.0, 0.0, 0.0, 0.0, 0.0, 0.0, 0.0, 1.0, 0.5, 1.0, 1.0, 0.9167, 1.0, 0.9167, 0.5, 0.9167, 0.5, 0.9167, 1.0, 0.8333, 1.0, 0.8333, 0.5, 0.8333, 0.5, 0.8333, 1.0, 0.75, 1.0, 0.75, 0.5, 0.75, 0.5, 0.75, 1.0, 0.6667, 1.0, 0.6667, 0.5, 0.6667, 0.5, 0.6667, 1.0, 0.5833, 1.0, 0.5833, 0.5, 0.5833, 0.5, 0.5833, 1.0, 0.5, 1.0, 0.5, 0.5, 0.5, 0.5, 0.5, 1.0, 0.4167, 1.0, 0.4167, 0.5, 0.4167, 0.5, 0.4167, 1.0, 0.3333, 1.0, 0.3333, 0.5, 0.3333, 0.5, 0.3333, 1.0, 0.25, 1.0, 0.25, 0.5, 0.25, 0.5, 0.25, 1.0, 0.1667, 1.0, 0.1667, 0.5, 0.3139, 0.2131, 0.3238, 0.25, 0.3238, 0.25, 0.3139, 0.2131, 0.1667, 0.5, 0.1667, 1.0, 0.08333, 1.0, 0.08333, 0.5, 0.08333, 0.5, 0.08333, 1.0, 7.451e-08, 1.0, 7.451e-08, 0.5, 0.75, 0.49, 0.87, 0.4578, 0.9578, 0.37, 0.99, 0.25, 0.9578, 0.13, 0.87, 0.04215, 0.75, 0.01, 0.63, 0.04215, 0.5422, 0.13, 0.51, 0.25, 0.5422, 0.37, 0.63, 0.4578, 0.25, 0.3238, 0.2869, 0.3139, 0.37, 0.4578, 0.25, 0.49, 0.2869, 0.3139, 0.3139, 0.2869, 0.4578, 0.37, 0.37, 0.4578, 0.3139, 0.2869, 0.3238, 0.25, 0.49, 0.25, 0.4578, 0.37, 0.3238, 0.25, 0.3139, 0.2131, 0.4578, 0.13, 0.49, 0.25, 0.3139, 0.2131, 0.2869, 0.1861, 0.37, 0.04215, 0.4578, 0.13, 0.2869, 0.1861, 0.25, 0.1762, 0.25, 0.01, 0.37, 0.04215, 0.25, 0.1762, 0.2131, 0.1861, 0.13, 0.04215, 0.25, 0.01, 0.2131, 0.1861, 0.1861, 0.2131, 0.04215, 0.13, 0.13, 0.04215, 0.1861, 0.2131, 0.1762, 0.25, 0.01, 0.25, 0.04215, 0.13, 0.1762, 0.25, 0.1861, 0.2869, 0.04215, 0.37, 0.01, 0.25, 0.1861, 0.2869, 0.2131, 0.3139, 0.13, 0.4578, 0.04215, 0.37, 0.2131, 0.3139, 0.25, 0.3238, 0.25, 0.49, 0.13, 0.4578, 0.2869, 0.3139, 0.25, 0.3238, 0.2131, 0.3139, 0.1861, 0.2869, 0.1762, 0.25, 0.1861, 0.2131, 0.2131, 0.1861, 0.25, 0.1762, 0.2869, 0.1861, 0.3139, 0.2131, 0.3238, 0.25, 0.3139, 0.2869, 0.2131, 0.3139, 0.1861, 0.2869, 0.1861, 0.2869, 0.2131, 0.3139, 0.2869, 0.3139, 0.25, 0.3238, 0.25, 0.3238, 0.2869, 0.3139, 0.1861, 0.2131, 0.2131, 0.1861, 0.2131, 0.1861, 0.1861, 0.2131, 0.2869, 0.1861, 0.3139, 0.2131, 0.3139, 0.2131, 0.2869, 0.1861, 0.25, 0.3238, 0.2131, 0.3139, 0.2131, 0.3139, 0.25, 0.3238, 0.3139, 0.2869, 0.2869, 0.3139, 0.2869, 0.3139, 0.3139, 0.2869, 0.1762, 0.25, 0.1861, 0.2131, 0.1861, 0.2131, 0.1762, 0.25, 0.25, 0.1762, 0.2869, 0.1861, 0.2869, 0.1861, 0.25, 0.1762, 0.3238, 0.25, 0.3139, 0.2869, 0.3139, 0.2869, 0.3238, 0.25, 0.1861, 0.2869, 0.1762, 0.25, 0.1762, 0.25, 0.1861, 0.2869, 0.2131, 0.1861, 0.25, 0.1762, 0.25, 0.1762, 0.2131, 0.1861, 1.0, 0.5, 1.0, 1.0, 0.9167, 1.0, 0.9167, 0.5, 0.9167, 0.5, 0.9167, 1.0, 0.8333, 1.0, 0.8333, 0.5, 0.8333, 0.5, 0.8333, 1.0, 0.75, 1.0, 0.75, 0.5, 0.75, 0.5, 0.75, 1.0, 0.6667, 1.0, 0.6667, 0.5, 0.6667, 0.5, 0.6667, 1.0, 0.5833, 1.0, 0.5833, 0.5, 0.5833, 0.5, 0.5833, 1.0, 0.5, 1.0, 0.5, 0.5, 0.5, 0.5, 0.5, 1.0, 0.4167, 1.0, 0.4167, 0.5, 0.4167, 0.5, 0.4167, 1.0, 0.3333, 1.0, 0.3333, 0.5, 0.3333, 0.5, 0.3333, 1.0, 0.25, 1.0, 0.25, 0.5, 0.25, 0.5, 0.25, 1.0, 0.1667, 1.0, 0.1667, 0.5, 0.3139, 0.2131, 0.3238, 0.25, 0.3238, 0.25, 0.3139, 0.2131, 0.1667, 0.5, 0.1667, 1.0, 0.08333, 1.0, 0.08333, 0.5, 0.08333, 0.5, 0.08333, 1.0, 7.451e-08, 1.0, 7.451e-08, 0.5, 0.75, 0.49, 0.87, 0.4578, 0.9578, 0.37, 0.99, 0.25, 0.9578, 0.13, 0.87, 0.04215, 0.75, 0.01, 0.63, 0.04215, 0.5422, 0.13, 0.51, 0.25, 0.5422, 0.37, 0.63, 0.4578, 0.25, 0.3238, 0.2869, 0.3139, 0.37, 0.4578, 0.25, 0.49, 0.2869, 0.3139, 0.3139, 0.2869, 0.4578, 0.37, 0.37, 0.4578, 0.3139, 0.2869, 0.3238, 0.25, 0.49, 0.25, 0.4578, 0.37, 0.3238, 0.25, 0.3139, 0.2131, 0.4578, 0.13, 0.49, 0.25, 0.3139, 0.2131, 0.2869, 0.1861, 0.37, 0.04215, 0.4578, 0.13, 0.2869, 0.1861, 0.25, 0.1762, 0.25, 0.01, 0.37, 0.04215, 0.25, 0.1762, 0.2131, 0.1861, 0.13, 0.04215, 0.25, 0.01, 0.2131, 0.1861, 0.1861, 0.2131, 0.04215, 0.13, 0.13, 0.04215, 0.1861, 0.2131, 0.1762, 0.25, 0.01, 0.25, 0.04215, 0.13, 0.1762, 0.25, 0.1861, 0.2869, 0.04215, 0.37, 0.01, 0.25, 0.1861, 0.2869, 0.2131, 0.3139, 0.13, 0.4578, 0.04215, 0.37, 0.2131, 0.3139, 0.25, 0.3238, 0.25, 0.49, 0.13, 0.4578, 0.2869, 0.3139, 0.25, 0.3238, 0.2131, 0.3139, 0.1861, 0.2869, 0.1762, 0.25, 0.1861, 0.2131, 0.2131, 0.1861, 0.25, 0.1762, 0.2869, 0.1861, 0.3139, 0.2131, 0.3238, 0.25, 0.3139, 0.2869, 0.2131, 0.3139, 0.1861, 0.2869, 0.1861, 0.2869, 0.2131, 0.3139, 0.2869, 0.3139, 0.25, 0.3238, 0.25, 0.3238, 0.2869, 0.3139, 0.1861, 0.2131, 0.2131, 0.1861, 0.2131, 0.1861, 0.1861, 0.2131, 0.2869, 0.1861, 0.3139, 0.2131, 0.3139, 0.2131, 0.2869, 0.1861, 0.25, 0.3238, 0.2131, 0.3139, 0.2131, 0.3139, 0.25, 0.3238, 0.3139, 0.2869, 0.2869, 0.3139, 0.2869, 0.3139, 0.3139, 0.2869, 0.1762, 0.25, 0.1861, 0.2131, 0.1861, 0.2131, 0.1762, 0.25, 0.25, 0.1762, 0.2869, 0.1861, 0.2869, 0.1861, 0.25, 0.1762, 0.3238, 0.25, 0.3139, 0.2869, 0.3139, 0.2869, 0.3238, 0.25, 0.1861, 0.2869, 0.1762, 0.25, 0.1762, 0.25, 0.1861, 0.2869, 0.2131, 0.1861, 0.25, 0.1762, 0.25, 0.1762, 0.2131, 0.1861])
me_cylinder.materials.append(mat_oppenred)
me_cylinder.materials.append(mat_oppenblue)
me_cylinder.materials.append(mat_oppenpurple)
me_cylinder.materials.append(mat_oppenyellow)
me_cylinder.materials.append(mat_oppengreen)
me_cylinder.materials.append(mat_oppenblack)
me_cylinder.materials.append(mat_oppenwhite)
me_cylinder.use_remesh_fix_poles = True
me_cylinder.use_remesh_preserve_attributes = False
me_cylinder.use_mirror_vertex_groups = False
me_cylinder.update()
me_cylinder_001 = bpy.data.meshes.new('Cylinder.001')
me_cylinder_001.from_pydata([(0.1958, 2.021, -4.707), (-0.1958, 2.021, -4.707), (0.1958, 1.744, -4.776), (-0.1958, 1.744, -4.776), (0.1958, 1.738, -3.566), (-0.1958, 1.738, -3.566), (0.1958, 1.461, -3.635), (-0.1958, 1.461, -3.635)], [], [(7, 6, 4, 5), (1, 0, 2, 3), (4, 0, 1, 5), (5, 1, 3, 7), (2, 6, 7, 3), (0, 4, 6, 2)])
_uv = me_cylinder_001.uv_layers.new(name='UVMap')
_uv.uv.foreach_set('vector', [0.375, 0.0, 0.625, 0.0, 0.625, 0.25, 0.375, 0.25, 0.375, 0.5, 0.625, 0.5, 0.625, 0.75, 0.375, 0.75, 0.625, 0.25, 0.625, 0.5, 0.375, 0.5, 0.375, 0.25, 0.125, 0.5, 0.375, 0.5, 0.375, 0.75, 0.125, 0.75, 0.625, 0.75, 0.625, 1.0, 0.375, 1.0, 0.375, 0.75, 0.625, 0.5, 0.875, 0.5, 0.875, 0.75, 0.625, 0.75])
me_cylinder_001.materials.append(mat_oppenred)
me_cylinder_001.materials.append(mat_oppenblue)
me_cylinder_001.materials.append(mat_oppenpurple)
me_cylinder_001.materials.append(mat_oppenyellow)
me_cylinder_001.materials.append(mat_oppengreen)
me_cylinder_001.materials.append(mat_oppenblack)
me_cylinder_001.use_remesh_fix_poles = True
me_cylinder_001.use_remesh_preserve_attributes = False
me_cylinder_001.use_mirror_vertex_groups = False
me_cylinder_001.update()
me_cylinder_002 = bpy.data.meshes.new('Cylinder.002')
me_cylinder_002.from_pydata([(-0.1958, 1.314, -4.795), (-0.1958, 1.037, -4.726), (-0.1958, 1.595, -3.654), (-0.1958, 1.318, -3.585)], [], [(2, 0, 1, 3)])
_uv = me_cylinder_002.uv_layers.new(name='UVMap')
_uv.uv.foreach_set('vector', [0.125, 0.5, 0.375, 0.5, 0.375, 0.75, 0.125, 0.75])
me_cylinder_002.materials.append(mat_oppenred)
me_cylinder_002.materials.append(mat_oppenblue)
me_cylinder_002.materials.append(mat_oppenpurple)
me_cylinder_002.materials.append(mat_oppenyellow)
me_cylinder_002.materials.append(mat_oppengreen)
me_cylinder_002.materials.append(mat_oppenblack)
me_cylinder_002.use_remesh_fix_poles = True
me_cylinder_002.use_remesh_preserve_attributes = False
me_cylinder_002.use_mirror_vertex_groups = False
me_cylinder_002.update()
me_cylinder_003 = bpy.data.meshes.new('Cylinder.003')
me_cylinder_003.from_pydata([(-0.1958, 2.021, 0.306), (-0.1958, 1.744, 0.3746), (-0.1958, 1.738, -0.8348), (-0.1958, 1.461, -0.7661)], [], [(0, 2, 3, 1)])
_uv = me_cylinder_003.uv_layers.new(name='UVMap')
_uv.uv.foreach_set('vector', [0.625, 0.5, 0.875, 0.5, 0.875, 0.75, 0.625, 0.75])
me_cylinder_003.materials.append(mat_oppenred)
me_cylinder_003.materials.append(mat_oppenblue)
me_cylinder_003.materials.append(mat_oppenpurple)
me_cylinder_003.materials.append(mat_oppenyellow)
me_cylinder_003.materials.append(mat_oppengreen)
me_cylinder_003.materials.append(mat_oppenblack)
me_cylinder_003.use_remesh_fix_poles = True
me_cylinder_003.use_remesh_preserve_attributes = False
me_cylinder_003.use_mirror_vertex_groups = False
me_cylinder_003.update()
me_cylinder_004 = bpy.data.meshes.new('Cylinder.004')
me_cylinder_004.from_pydata([(-0.1958, 1.314, 0.3935), (-0.1958, 1.037, 0.3251), (-0.1958, 1.595, -0.7475), (-0.1958, 1.318, -0.8159)], [], [(0, 2, 3, 1)])
_uv = me_cylinder_004.uv_layers.new(name='UVMap')
_uv.uv.foreach_set('vector', [0.625, 0.5, 0.875, 0.5, 0.875, 0.75, 0.625, 0.75])
me_cylinder_004.materials.append(mat_oppenred)
me_cylinder_004.materials.append(mat_oppenblue)
me_cylinder_004.materials.append(mat_oppenpurple)
me_cylinder_004.materials.append(mat_oppenyellow)
me_cylinder_004.materials.append(mat_oppengreen)
me_cylinder_004.materials.append(mat_oppenblack)
me_cylinder_004.use_remesh_fix_poles = True
me_cylinder_004.use_remesh_preserve_attributes = False
me_cylinder_004.use_mirror_vertex_groups = False
me_cylinder_004.update()

# ---- objects
ob_oppenheim = bpy.data.objects.new('Oppenheim', me_cylinder)
ob_armlt = bpy.data.objects.new('ArmLT', me_cylinder_001)
ob_armlb = bpy.data.objects.new('ArmLB', me_cylinder_002)
ob_armrt = bpy.data.objects.new('ArmRT', me_cylinder_003)
ob_armrb = bpy.data.objects.new('ArmRB', me_cylinder_004)

# ---- transforms, parenting, visibility, modifiers, constraints
ob_oppenheim.location = (0.0, 0.0, 0.0)
ob_oppenheim.lineart.crease_threshold = 0.0
ob_armlt.parent = ob_oppenheim
ob_armlt.location = (2.201, 0.01639, -1.331)
ob_armlt.rotation_euler = (1.571, -2.98e-08, 1.571)
ob_armlt.lineart.crease_threshold = 0.0
ob_armlb.parent = ob_oppenheim
ob_armlb.location = (2.201, 0.01639, -1.331)
ob_armlb.rotation_euler = (1.571, -2.98e-08, 1.571)
ob_armlb.lineart.crease_threshold = 0.0
ob_armrt.parent = ob_oppenheim
ob_armrt.location = (2.201, 0.01639, -1.331)
ob_armrt.rotation_euler = (1.571, -2.98e-08, 1.571)
ob_armrt.lineart.crease_threshold = 0.0
ob_armrb.parent = ob_oppenheim
ob_armrb.location = (2.201, 0.01639, -1.331)
ob_armrb.rotation_euler = (1.571, -2.98e-08, 1.571)
ob_armrb.lineart.crease_threshold = 0.0

# ---- collection membership
col_collection.objects.link(ob_oppenheim)
col_collection.objects.link(ob_armlt)
col_collection.objects.link(ob_armlb)
col_collection.objects.link(ob_armrt)
col_collection.objects.link(ob_armrb)

# ---- scene / render settings (as saved in the file)
scene.frame_start = 1; scene.frame_end = 250; scene.frame_set(1)
scene.render.engine = 'BLENDER_EEVEE_NEXT'
scene.cycles.use_denoising = False
scene.cycles.samples = 128
scene.cycles.sampling_pattern = 'TABULATED_SOBOL'
scene.cycles.use_adaptive_sampling = False
scene.cycles.use_light_tree = False
scene.view_settings.view_transform = 'Filmic'
bpy.context.view_layer.update()

# ---- added for rendering (the .blend has no active camera and no usable light): camera, sun
cam_auto = bpy.data.cameras.new('AutoCamera')
cam_auto.lens = 50.0
cam_auto.sensor_width = 36.0
cam_auto.clip_end = 1000.0
ob_auto_camera = bpy.data.objects.new('AutoCamera', cam_auto)
scene.collection.objects.link(ob_auto_camera)
ob_auto_camera.location = (7.06501, -8.54255, 6.07961)
ob_auto_camera.rotation_euler = (1.09748, -7.21219e-08, 0.694738)
scene.camera = ob_auto_camera
light_auto_sun = bpy.data.lights.new('AutoSun', 'SUN')
light_auto_sun.energy = 3.0
light_auto_sun.angle = 0.0523599
ob_auto_sun = bpy.data.objects.new('AutoSun', light_auto_sun)
scene.collection.objects.link(ob_auto_sun)
ob_auto_sun.rotation_euler = (0.872665, 0.174533, 0.523599)
bpy.context.view_layer.update()
